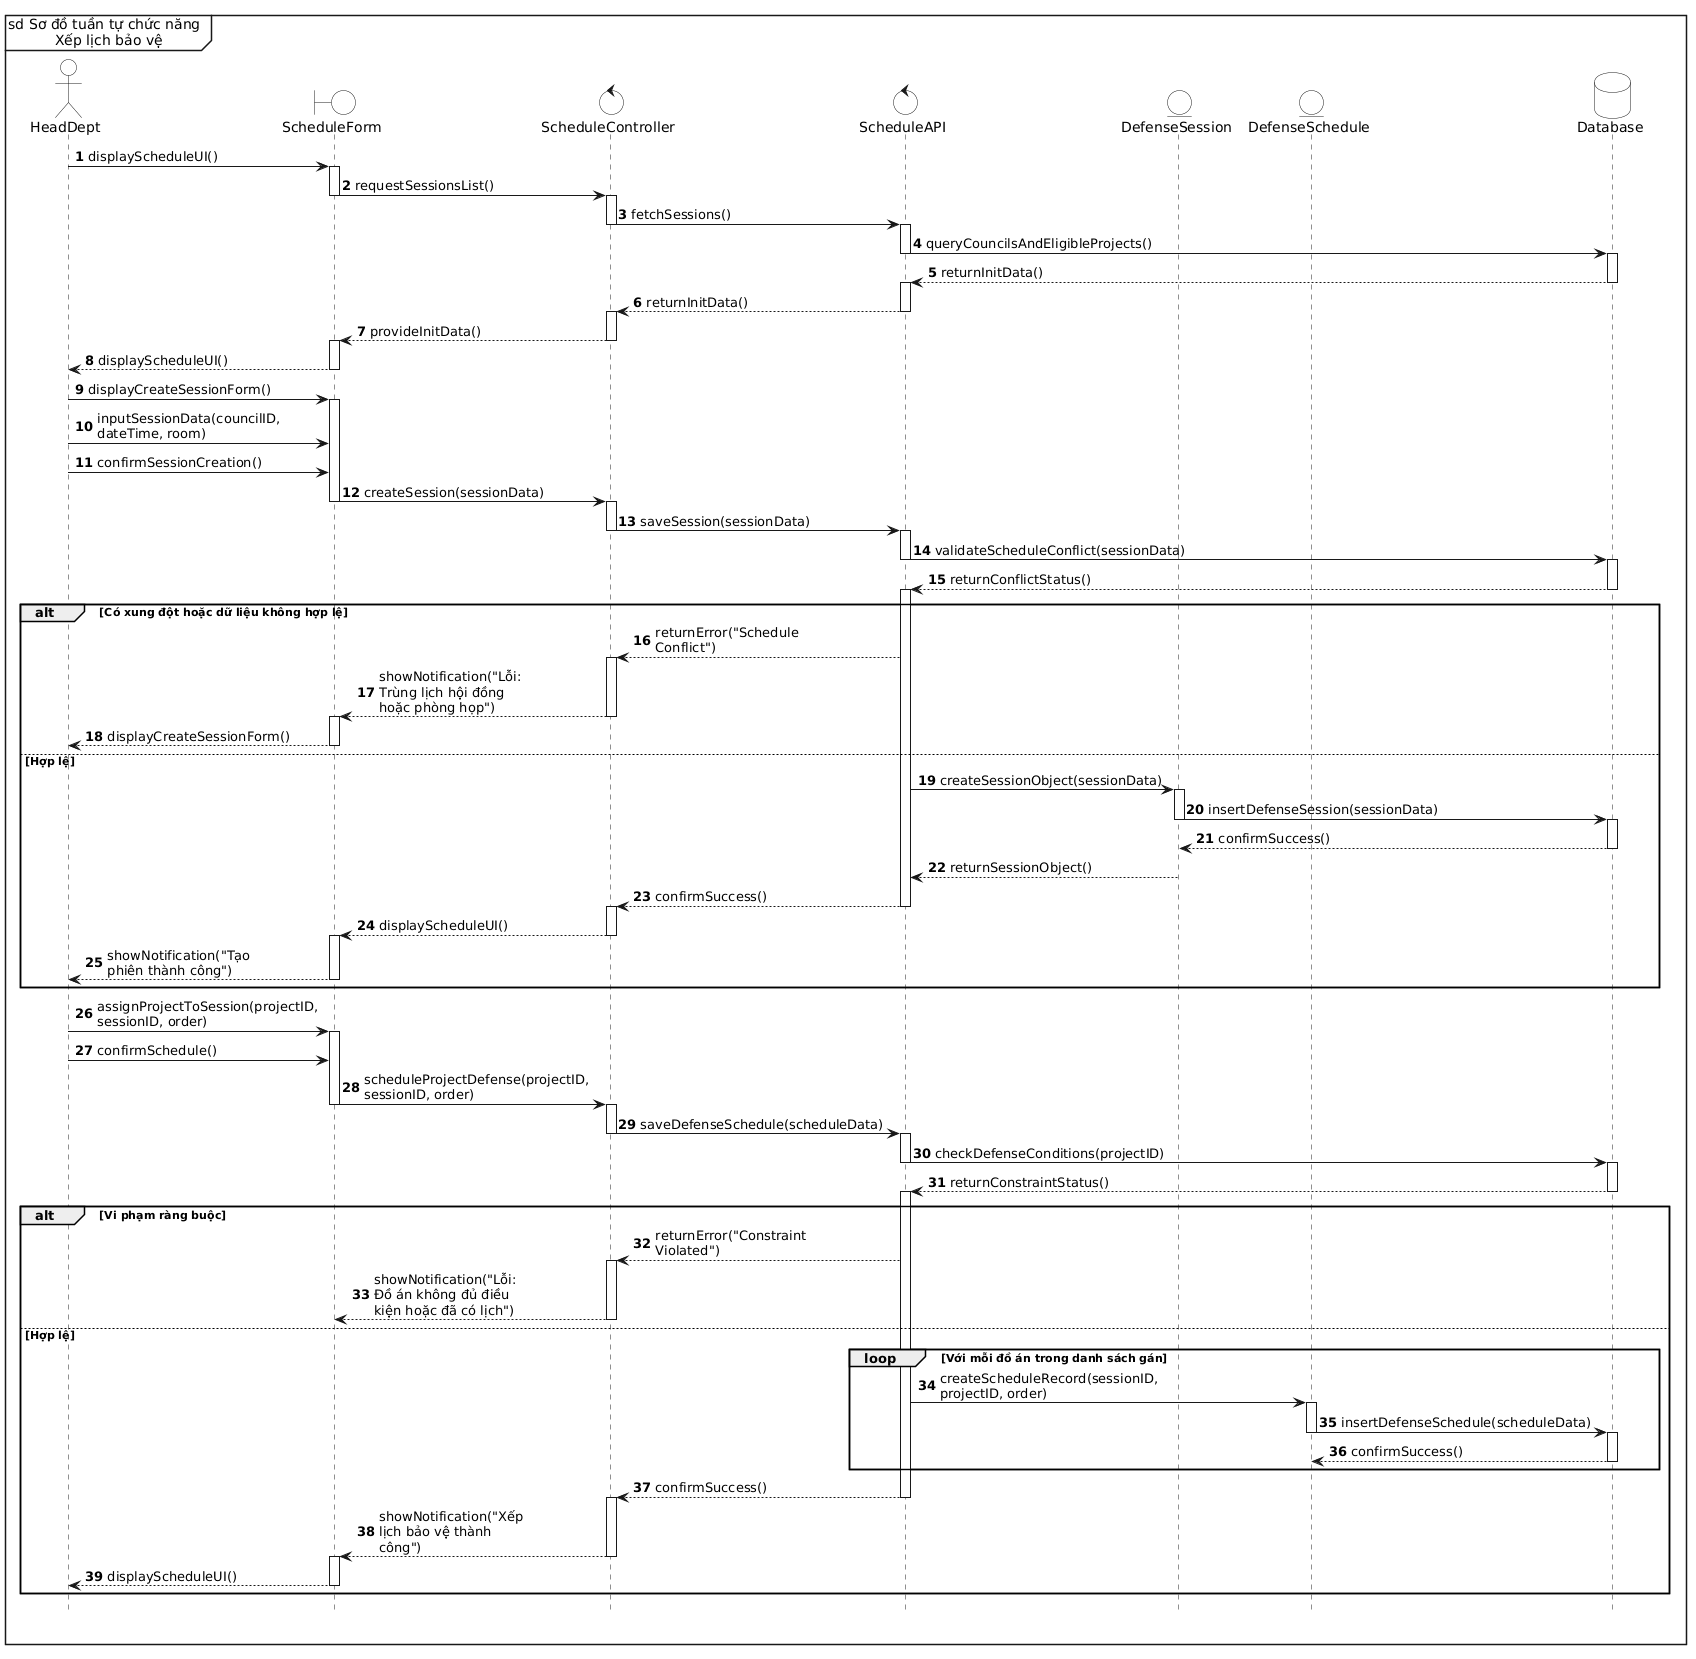

The diagram above was rendered by PlantUML. Its source (embedded in the PNG):
@startuml
' Tạo khung sd bao trùm toàn biểu đồ
mainframe sd Sơ đồ tuần tự chức năng \n Xếp lịch bảo vệ

' Ẩn các class ở dưới cùng
hide footbox

' Tắt đổ bóng, bật chế độ đơn sắc và ép nền trắng tuyệt đối
skinparam monochrome true
skinparam shadowing false
skinparam BackgroundColor white
skinparam ActorBackgroundColor white
skinparam BoundaryBackgroundColor white
skinparam ControlBackgroundColor white
skinparam EntityBackgroundColor white
skinparam DatabaseBackgroundColor white
skinparam SequenceLifeLineBackgroundColor white

skinparam maxMessageSize 150
autonumber

' Định nghĩa các thành phần
actor "HeadDept" as actor
boundary "ScheduleForm" as form
control "ScheduleController" as ctrl
control "ScheduleAPI" as api
entity "DefenseSession" as session
entity "DefenseSchedule" as schedule
database "Database" as db

' Luồng 1: Khởi tạo dữ liệu màn hình xếp lịch
actor -> form : displayScheduleUI()
activate form
form -> ctrl : requestSessionsList()
deactivate form

activate ctrl
ctrl -> api : fetchSessions()
deactivate ctrl

activate api
api -> db : queryCouncilsAndEligibleProjects()
deactivate api

activate db
db --> api : returnInitData()
deactivate db

activate api
api --> ctrl : returnInitData()
deactivate api

activate ctrl
ctrl --> form : provideInitData()
deactivate ctrl

activate form
form --> actor : displayScheduleUI()
deactivate form

' Luồng 2: Tạo phiên bảo vệ (Defense Session)
actor -> form : displayCreateSessionForm()
activate form
actor -> form : inputSessionData(councilID, dateTime, room)
actor -> form : confirmSessionCreation()
form -> ctrl : createSession(sessionData)
deactivate form

activate ctrl
ctrl -> api : saveSession(sessionData)
deactivate ctrl

activate api
api -> db : validateScheduleConflict(sessionData)
deactivate api

activate db
db --> api : returnConflictStatus()
deactivate db

activate api
alt Có xung đột hoặc dữ liệu không hợp lệ
    api --> ctrl : returnError("Schedule Conflict")
    activate ctrl
    ctrl --> form : showNotification("Lỗi: Trùng lịch hội đồng hoặc phòng họp")
    deactivate ctrl
    activate form
    form --> actor : displayCreateSessionForm()
    deactivate form
else Hợp lệ
    api -> session : createSessionObject(sessionData)
    activate session
    session -> db : insertDefenseSession(sessionData)
    deactivate session
    activate db
    db --> session : confirmSuccess()
    deactivate db
    session --> api : returnSessionObject()
    deactivate session
    api --> ctrl : confirmSuccess()
    deactivate api
    activate ctrl
    ctrl --> form : displayScheduleUI()
    deactivate ctrl
    activate form
    form --> actor : showNotification("Tạo phiên thành công")
    deactivate form
end

' Luồng 3: Gán đồ án vào phiên và Lưu lịch
actor -> form : assignProjectToSession(projectID, sessionID, order)
activate form
actor -> form : confirmSchedule()
form -> ctrl : scheduleProjectDefense(projectID, sessionID, order)
deactivate form

activate ctrl
ctrl -> api : saveDefenseSchedule(scheduleData)
deactivate ctrl

activate api
api -> db : checkDefenseConditions(projectID)
deactivate api

activate db
db --> api : returnConstraintStatus()
deactivate db

activate api
alt Vi phạm ràng buộc
    api --> ctrl : returnError("Constraint Violated")
    activate ctrl
    ctrl --> form : showNotification("Lỗi: Đồ án không đủ điều kiện hoặc đã có lịch")
    deactivate ctrl
else Hợp lệ
    loop Với mỗi đồ án trong danh sách gán
        api -> schedule : createScheduleRecord(sessionID, projectID, order)
        activate schedule
        schedule -> db : insertDefenseSchedule(scheduleData)
        deactivate schedule
        activate db
        db --> schedule : confirmSuccess()
        deactivate db
    end
    api --> ctrl : confirmSuccess()
    deactivate api
    activate ctrl
    ctrl --> form : showNotification("Xếp lịch bảo vệ thành công")
    deactivate ctrl
    activate form
    form --> actor : displayScheduleUI()
    deactivate form
end
@enduml